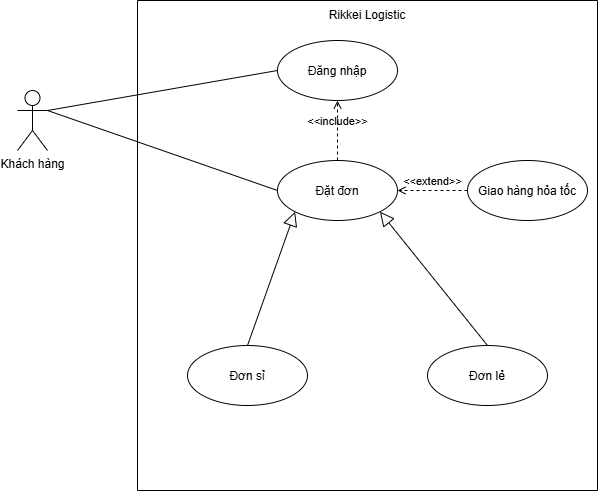

The diagram above was exported from draw.io. Its source (the exported page's mxGraphModel, read from the mxfile embedded in the PNG):
<mxGraphModel dx="1287" dy="775" grid="1" gridSize="10" guides="1" tooltips="1" connect="1" arrows="1" fold="1" page="1" pageScale="1" pageWidth="827" pageHeight="1169" math="0" shadow="0">
  <root>
    <mxCell id="0" />
    <mxCell id="1" parent="0" />
    <mxCell id="n4eUnKctjVfZePUAs0gp-1" parent="1" style="swimlane;startSize=0;" value="" vertex="1">
      <mxGeometry height="490" width="460" x="330" y="230" as="geometry" />
    </mxCell>
    <mxCell id="n4eUnKctjVfZePUAs0gp-3" parent="n4eUnKctjVfZePUAs0gp-1" style="text;html=1;whiteSpace=wrap;strokeColor=none;fillColor=none;align=center;verticalAlign=middle;rounded=0;" value="Rikkei Logistic" vertex="1">
      <mxGeometry height="30" width="90" x="185" as="geometry" />
    </mxCell>
    <mxCell id="n4eUnKctjVfZePUAs0gp-4" parent="n4eUnKctjVfZePUAs0gp-1" style="ellipse;whiteSpace=wrap;html=1;shapeInside=1;" value="Đăng nhập" vertex="1">
      <mxGeometry height="60" width="120" x="140" y="40" as="geometry" />
    </mxCell>
    <mxCell id="n4eUnKctjVfZePUAs0gp-5" parent="n4eUnKctjVfZePUAs0gp-1" style="ellipse;whiteSpace=wrap;html=1;shapeInside=1;" value="Đặt đơn" vertex="1">
      <mxGeometry height="60" width="120" x="140" y="160" as="geometry" />
    </mxCell>
    <mxCell id="n4eUnKctjVfZePUAs0gp-7" parent="n4eUnKctjVfZePUAs0gp-1" style="ellipse;whiteSpace=wrap;html=1;shapeInside=1;" value="Giao hàng hỏa tốc" vertex="1">
      <mxGeometry height="60" width="120" x="330" y="160" as="geometry" />
    </mxCell>
    <mxCell id="n4eUnKctjVfZePUAs0gp-8" parent="n4eUnKctjVfZePUAs0gp-1" style="ellipse;whiteSpace=wrap;html=1;shapeInside=1;" value="Đơn sỉ&lt;div&gt;&lt;br/&gt;&lt;/div&gt;" vertex="1">
      <mxGeometry height="60" width="120" x="50" y="345" as="geometry" />
    </mxCell>
    <mxCell id="n4eUnKctjVfZePUAs0gp-9" parent="n4eUnKctjVfZePUAs0gp-1" style="ellipse;whiteSpace=wrap;html=1;shapeInside=1;" value="Đơn lẻ" vertex="1">
      <mxGeometry height="60" width="120" x="290" y="345" as="geometry" />
    </mxCell>
    <mxCell id="n4eUnKctjVfZePUAs0gp-14" edge="1" parent="n4eUnKctjVfZePUAs0gp-1" style="html=1;verticalAlign=bottom;labelBackgroundColor=none;endArrow=open;endFill=0;dashed=1;rounded=0;entryX=1;entryY=0.5;entryDx=0;entryDy=0;" target="n4eUnKctjVfZePUAs0gp-5" value="&amp;lt;&amp;lt;extend&amp;gt;&amp;gt;">
      <mxGeometry relative="1" width="160" as="geometry">
        <mxPoint x="330" y="190" as="sourcePoint" />
        <mxPoint x="490" y="190" as="targetPoint" />
      </mxGeometry>
    </mxCell>
    <mxCell id="n4eUnKctjVfZePUAs0gp-15" edge="1" parent="n4eUnKctjVfZePUAs0gp-1" style="html=1;verticalAlign=bottom;labelBackgroundColor=none;endArrow=open;endFill=0;dashed=1;rounded=0;entryX=0.5;entryY=1;entryDx=0;entryDy=0;" target="n4eUnKctjVfZePUAs0gp-4" value="&amp;lt;&amp;lt;include&amp;gt;&amp;gt;">
      <mxGeometry relative="1" width="160" as="geometry">
        <mxPoint x="200" y="160" as="sourcePoint" />
        <mxPoint x="360" y="160" as="targetPoint" />
      </mxGeometry>
    </mxCell>
    <mxCell id="n4eUnKctjVfZePUAs0gp-16" edge="1" parent="n4eUnKctjVfZePUAs0gp-1" source="n4eUnKctjVfZePUAs0gp-8" style="edgeStyle=none;html=1;endSize=12;endArrow=block;endFill=0;rounded=0;entryX=0;entryY=1;entryDx=0;entryDy=0;exitX=0.5;exitY=0;exitDx=0;exitDy=0;" target="n4eUnKctjVfZePUAs0gp-5" value="">
      <mxGeometry relative="1" width="160" as="geometry">
        <mxPoint x="110" y="340" as="sourcePoint" />
        <mxPoint x="270" y="340" as="targetPoint" />
      </mxGeometry>
    </mxCell>
    <mxCell id="n4eUnKctjVfZePUAs0gp-17" edge="1" parent="n4eUnKctjVfZePUAs0gp-1" source="n4eUnKctjVfZePUAs0gp-9" style="edgeStyle=none;html=1;endSize=12;endArrow=block;endFill=0;rounded=0;exitX=0.5;exitY=0;exitDx=0;exitDy=0;entryX=1;entryY=1;entryDx=0;entryDy=0;" target="n4eUnKctjVfZePUAs0gp-5" value="">
      <mxGeometry relative="1" width="160" as="geometry">
        <mxPoint x="120" y="355" as="sourcePoint" />
        <mxPoint x="200" y="230" as="targetPoint" />
      </mxGeometry>
    </mxCell>
    <mxCell id="n4eUnKctjVfZePUAs0gp-2" parent="1" style="shape=umlActor;verticalLabelPosition=bottom;verticalAlign=top;html=1;" value="Khách hàng" vertex="1">
      <mxGeometry height="60" width="30" x="210" y="320" as="geometry" />
    </mxCell>
    <mxCell id="n4eUnKctjVfZePUAs0gp-10" edge="1" parent="1" style="endArrow=none;html=1;rounded=0;entryX=0;entryY=0.5;entryDx=0;entryDy=0;" target="n4eUnKctjVfZePUAs0gp-4" value="">
      <mxGeometry height="50" relative="1" width="50" as="geometry">
        <mxPoint x="240" y="340" as="sourcePoint" />
        <mxPoint x="290" y="290" as="targetPoint" />
      </mxGeometry>
    </mxCell>
    <mxCell id="n4eUnKctjVfZePUAs0gp-11" edge="1" parent="1" source="n4eUnKctjVfZePUAs0gp-2" style="endArrow=none;html=1;rounded=0;entryX=0;entryY=0.5;entryDx=0;entryDy=0;exitX=1;exitY=0.3333333333333333;exitDx=0;exitDy=0;exitPerimeter=0;" target="n4eUnKctjVfZePUAs0gp-5" value="">
      <mxGeometry height="50" relative="1" width="50" as="geometry">
        <mxPoint x="250" y="350" as="sourcePoint" />
        <mxPoint x="520" y="340" as="targetPoint" />
      </mxGeometry>
    </mxCell>
  </root>
</mxGraphModel>